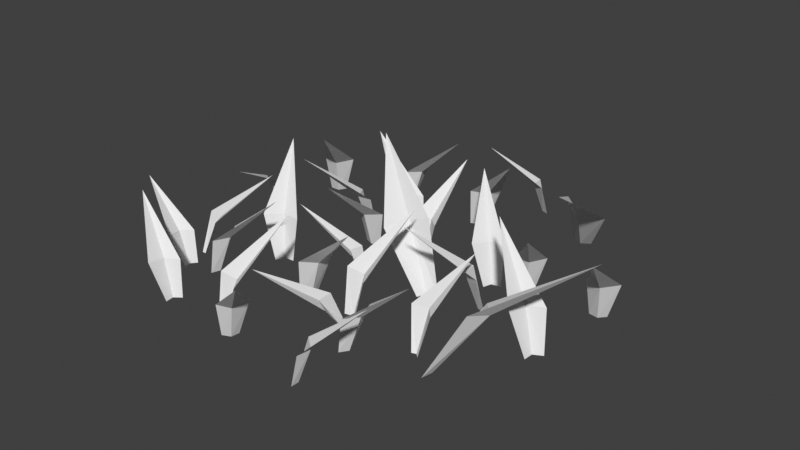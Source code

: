 # Source: patch2.blend  (saved by Blender 4.5.91; exported with 4.5.12 LTS)
import bpy
from mathutils import Matrix  # noqa: F401  (used for matrix-valued properties, if any)

bpy.ops.wm.read_factory_settings(use_empty=True)
scene = bpy.context.scene
scene.name = 'Scene'

# ---- world
world_world = bpy.data.worlds.new('World'); scene.world = world_world
world_world.use_nodes = True; world_world.node_tree.nodes.clear()
_N = world_world.node_tree.nodes; _L = world_world.node_tree.links
n0 = _N.new('ShaderNodeOutputWorld'); n0.name = 'World Output'; n0.location = (300, 300)
n1 = _N.new('ShaderNodeBackground'); n1.name = 'Background'; n1.location = (10, 300)
n1.inputs[0].default_value = (0.05088, 0.05088, 0.05088, 1.0)
_L.new(n1.outputs[0], n0.inputs[0])
n0.is_active_output = True
world_world.color = (0.05088, 0.05088, 0.05088)
world_world.use_sun_shadow = False
world_world.sun_shadow_jitter_overblur = 0.0

# ---- meshes
me_plane_003 = bpy.data.meshes.new('Plane.003')
me_plane_003.from_pydata([(-2.02, -1.131, -0.002747), (-2.075, -1.133, -0.002747), (-1.722, -0.2743, 0.7951), (-1.985, -1.185, -0.002747), (-2.197, -0.8491, 0.3944), (-1.91, -1.043, 0.4029), (-1.988, -0.8733, 0.4051), (1.354, 0.5864, -0.002747), (1.407, 0.6737, -0.002747), (1.754, -0.06905, 0.9854), (1.246, 0.5868, -0.002747), (1.571, 0.6309, 0.4499), (1.256, 0.4887, 0.4236), (1.442, 0.4673, 0.4225), (1.227, 1.924, -0.01107), (1.334, 1.996, -0.01107), (1.75, 0.4727, 1.302), (1.098, 1.985, -0.01106), (1.718, 1.567, 0.6136), (1.218, 1.575, 0.7391), (1.443, 1.428, 0.6643), (-0.1793, -0.4278, -0.006977), (-0.1038, -0.4809, -0.006977), (-0.795, -0.7489, 0.8866), (-0.1724, -0.3303, -0.006977), (-0.1523, -0.6268, 0.4024), (-0.2615, -0.3338, 0.3785), (-0.2921, -0.5005, 0.3776), (0.6501, -1.565, -0.01597), (0.6048, -1.465, -0.01597), (1.473, -1.607, 1.044), (0.5843, -1.66, -0.01597), (0.7424, -1.345, 0.4698), (0.6776, -1.71, 0.4415), (0.8092, -1.558, 0.4404), (-1.227, -0.6097, -0.002796), (-1.281, -0.7144, -0.002796), (-1.738, 0.1154, 1.139), (-1.102, -0.6019, -0.002796), (-1.474, -0.6777, 0.5203), (-1.122, -0.4896, 0.4898), (-1.338, -0.4792, 0.4886), (-0.7031, 0.3196, -0.01597), (-0.6124, 0.381, -0.01597), (-0.6068, -0.4988, 1.044), (-0.8084, 0.3684, -0.01597), (-0.4711, 0.2656, 0.4698), (-0.842, 0.2681, 0.4415), (-0.6701, 0.1638, 0.4404), (0.2355, -1.043, -0.01597), (0.1286, -1.067, -0.01597), (0.4463, -0.2465, 1.044), (0.3156, -1.127, -0.01597), (0.03953, -0.9077, 0.4698), (0.3837, -1.046, 0.4415), (0.262, -0.8861, 0.4404), (1.221, -1.191, -0.002747), (1.168, -1.208, -0.002747), (1.27, -0.2857, 0.7951), (1.269, -1.233, -0.002747), (0.9729, -0.9691, 0.3944), (1.302, -1.077, 0.4029), (1.18, -0.9348, 0.4051), (-1.531, -2.038, -0.002747), (-1.521, -2.14, -0.002747), (-2.246, -1.758, 0.9854), (-1.445, -1.973, -0.002747), (-1.678, -2.205, 0.4499), (-1.513, -1.902, 0.4236), (-1.674, -1.997, 0.4225), (0.5511, -0.1858, -0.01107), (0.5089, -0.3074, -0.01107), (-0.7431, 0.6545, 1.302), (0.6904, -0.1564, -0.01106), (-0.05591, -0.1975, 0.6136), (0.3468, 0.09817, 0.7391), (0.07928, 0.07924, 0.6643), (0.4001, 2.363, -0.006977), (0.4873, 2.333, -0.006977), (-0.1031, 1.885, 0.8866), (0.3798, 2.459, -0.006977), (0.4809, 2.179, 0.4024), (0.2951, 2.431, 0.3785), (0.3117, 2.262, 0.3776), (-1.601, -1.279, -0.01597), (-1.672, -1.196, -0.01597), (-0.7983, -1.093, 1.044), (-1.638, -1.389, -0.01597), (-1.573, -1.043, 0.4698), (-1.535, -1.412, 0.4415), (-1.45, -1.229, 0.4404), (2.121, -0.4556, -0.002796), (2.115, -0.5733, -0.002796), (1.354, -0.009161, 1.139), (2.231, -0.3965, -0.002796), (1.924, -0.6204, 0.5203), (2.167, -0.3027, 0.4898), (1.966, -0.3832, 0.4886), (0.9737, 0.4493, -0.01597), (0.9385, 0.3455, -0.01597), (0.4023, 1.043, 1.044), (1.087, 0.474, -0.01597), (0.7562, 0.3521, 0.4698), (1.053, 0.5742, 0.4415), (0.8533, 0.5534, 0.4404), (-0.4669, 0.8535, -0.01597), (-0.4517, 0.745, -0.01597), (-1.244, 1.127, 1.044), (-0.3767, 0.9265, -0.01597), (-0.6176, 0.6689, 0.4698), (-0.452, 1.001, 0.4415), (-0.6213, 0.8924, 0.4404), (0.3421, -1.315, -0.002747), (0.3945, -1.334, -0.002747), (-0.2535, -1.999, 0.7951), (0.3296, -1.252, -0.002747), (0.4011, -1.642, 0.3944), (0.2073, -1.355, 0.4029), (0.2168, -1.542, 0.4051), (-0.013, 0.4651, -0.002747), (-0.1057, 0.4225, -0.002747), (0.02337, 1.232, 0.9854), (0.07633, 0.4041, -0.002747), (-0.218, 0.5502, 0.4499), (0.1226, 0.4912, 0.4236), (-0.01956, 0.6133, 0.4225), (1.542, -1.338, -0.01107), (1.447, -1.251, -0.01107), (2.828, -0.4846, 1.302), (1.514, -1.478, -0.01107), (1.773, -0.7767, 0.6136), (1.884, -1.264, 0.7391), (1.973, -1.011, 0.6643), (-1.989, -1.411, -0.006977), (-1.957, -1.498, -0.006977), (-2.678, -1.327, 0.8866), (-1.928, -1.335, -0.006977), (-2.079, -1.591, 0.4024), (-2.003, -1.287, 0.3785), (-2.123, -1.407, 0.3776), (-2.029, 1.181, -0.01597), (-1.972, 1.275, -0.01597), (-1.595, 0.4801, 1.044), (-2.145, 1.18, -0.01597), (-1.795, 1.23, 0.4698), (-2.133, 1.075, 0.4415), (-1.933, 1.054, 0.4404), (0.01775, 1.551, -0.002796), (0.03214, 1.668, -0.002796), (0.75, 1.05, 1.139), (-0.09636, 1.5, -0.002796), (0.2258, 1.701, 0.5203), (-0.03877, 1.402, 0.4898), (0.1675, 1.467, 0.4886), (-0.7192, -1.984, -0.01597), (-0.8263, -2.007, -0.01597), (-0.5032, -1.189, 1.044), (-0.6398, -2.069, -0.01597), (-0.9143, -1.847, 0.4698), (-0.5711, -1.988, 0.4415), (-0.6917, -1.827, 0.4404), (1.169, -0.06849, -0.01597), (1.274, -0.09686, -0.01597), (0.6132, -0.6772, 1.044), (1.137, 0.04304, -0.01597), (1.28, -0.2793, 0.4698), (1.039, 0.002775, 0.4415), (1.073, -0.1955, 0.4404), (-2.375, 0.4082, -0.002747), (-2.331, 0.4429, -0.002747), (-2.105, -0.4575, 0.7951), (-2.435, 0.4306, -0.002747), (-2.065, 0.2867, 0.3944), (-2.411, 0.2725, 0.4029), (-2.247, 0.1823, 0.4051), (-0.4521, -2.168, -0.002747), (-0.439, -2.067, -0.002747), (0.1788, -2.606, 0.9854), (-0.5512, -2.212, -0.002747), (-0.2712, -2.039, 0.4499), (-0.5019, -2.297, 0.4236), (-0.323, -2.241, 0.4225), (0.6476, -2.299, -0.006977), (0.5697, -2.249, -0.006977), (1.248, -1.949, 0.8866), (0.6453, -2.397, -0.006977), (0.6114, -2.101, 0.4024), (0.7341, -2.389, 0.3785), (0.7569, -2.221, 0.3776), (-1.07, 1.557, -0.01597), (-1.105, 1.661, -0.01597), (-0.2547, 1.436, 1.044), (-1.144, 1.468, -0.01597), (-0.9569, 1.767, 0.4698), (-1.056, 1.409, 0.4415), (-0.9108, 1.548, 0.4404), (-0.3847, -1.044, -0.002796), (-0.4032, -0.9273, -0.002796), (0.4574, -1.323, 1.139), (-0.4803, -1.124, -0.002796), (-0.2261, -0.8421, 0.5203), (-0.3979, -1.203, 0.4898), (-0.2177, -1.083, 0.4886), (2.256, 0.5952, -0.01597), (2.328, 0.6783, -0.01597), (2.565, -0.1689, 1.044), (2.142, 0.6146, -0.01597), (2.495, 0.6042, 0.4698), (2.136, 0.509, 0.4415), (2.329, 0.4536, 0.4404), (-1.001, 0.6424, -0.01597), (-0.8915, 0.6443, -0.01597), (-1.367, -0.09592, 1.044), (-1.063, 0.7408, -0.01597), (-0.8361, 0.4705, 0.4698), (-1.146, 0.6751, 0.4415), (-1.058, 0.4939, 0.4404)], [], [(6, 0, 3, 5), (6, 2, 4), (4, 1, 0, 6), (6, 5, 2), (13, 7, 10, 12), (13, 9, 11), (11, 8, 7, 13), (13, 12, 9), (20, 14, 17, 19), (20, 16, 18), (18, 15, 14, 20), (20, 19, 16), (27, 21, 24, 26), (27, 23, 25), (25, 22, 21, 27), (27, 26, 23), (34, 28, 31, 33), (34, 30, 32), (32, 29, 28, 34), (34, 33, 30), (41, 35, 38, 40), (41, 37, 39), (39, 36, 35, 41), (41, 40, 37), (48, 42, 45, 47), (48, 44, 46), (46, 43, 42, 48), (48, 47, 44), (55, 49, 52, 54), (55, 51, 53), (53, 50, 49, 55), (55, 54, 51), (62, 56, 59, 61), (62, 58, 60), (60, 57, 56, 62), (62, 61, 58), (69, 63, 66, 68), (69, 65, 67), (67, 64, 63, 69), (69, 68, 65), (76, 70, 73, 75), (76, 72, 74), (74, 71, 70, 76), (76, 75, 72), (83, 77, 80, 82), (83, 79, 81), (81, 78, 77, 83), (83, 82, 79), (90, 84, 87, 89), (90, 86, 88), (88, 85, 84, 90), (90, 89, 86), (97, 91, 94, 96), (97, 93, 95), (95, 92, 91, 97), (97, 96, 93), (104, 98, 101, 103), (104, 100, 102), (102, 99, 98, 104), (104, 103, 100), (111, 105, 108, 110), (111, 107, 109), (109, 106, 105, 111), (111, 110, 107), (118, 112, 115, 117), (118, 114, 116), (116, 113, 112, 118), (118, 117, 114), (125, 119, 122, 124), (125, 121, 123), (123, 120, 119, 125), (125, 124, 121), (132, 126, 129, 131), (132, 128, 130), (130, 127, 126, 132), (132, 131, 128), (139, 133, 136, 138), (139, 135, 137), (137, 134, 133, 139), (139, 138, 135), (146, 140, 143, 145), (146, 142, 144), (144, 141, 140, 146), (146, 145, 142), (153, 147, 150, 152), (153, 149, 151), (151, 148, 147, 153), (153, 152, 149), (160, 154, 157, 159), (160, 156, 158), (158, 155, 154, 160), (160, 159, 156), (167, 161, 164, 166), (167, 163, 165), (165, 162, 161, 167), (167, 166, 163), (174, 168, 171, 173), (174, 170, 172), (172, 169, 168, 174), (174, 173, 170), (181, 175, 178, 180), (181, 177, 179), (179, 176, 175, 181), (181, 180, 177), (188, 182, 185, 187), (188, 184, 186), (186, 183, 182, 188), (188, 187, 184), (195, 189, 192, 194), (195, 191, 193), (193, 190, 189, 195), (195, 194, 191), (202, 196, 199, 201), (202, 198, 200), (200, 197, 196, 202), (202, 201, 198), (209, 203, 206, 208), (209, 205, 207), (207, 204, 203, 209), (209, 208, 205), (216, 210, 213, 215), (216, 212, 214), (214, 211, 210, 216), (216, 215, 212)])
_uv = me_plane_003.uv_layers.new(name='UVMap')
_uv.uv.foreach_set('vector', [0.8587, 0.1275, 0.7825, 0.1388, 0.7771, 0.1306, 0.8383, 0.1049, 0.8587, 0.1275, 0.9838, 0.1049, 0.8582, 0.1613, 0.8582, 0.1613, 0.7829, 0.1471, 0.7825, 0.1388, 0.8587, 0.1275, 0.8587, 0.1275, 0.8383, 0.1049, 0.9838, 0.1049, 0.7098, 0.7523, 0.6944, 0.6814, 0.7095, 0.6746, 0.7355, 0.7363, 0.7098, 0.7523, 0.7355, 0.8893, 0.676, 0.7562, 0.676, 0.7562, 0.6794, 0.6825, 0.6944, 0.6814, 0.7098, 0.7523, 0.7098, 0.7523, 0.7355, 0.7363, 0.7355, 0.8893, 0.2871, 0.1738, 0.1511, 0.2042, 0.1364, 0.1874, 0.2618, 0.1364, 0.2871, 0.1738, 0.482, 0.1479, 0.2861, 0.2243, 0.2861, 0.2243, 0.1531, 0.2243, 0.1511, 0.2042, 0.2871, 0.1738, 0.2871, 0.1738, 0.2618, 0.1364, 0.482, 0.1479, 0.8474, 0.3944, 0.7833, 0.4083, 0.7771, 0.3946, 0.8329, 0.3712, 0.8474, 0.3944, 0.9713, 0.3712, 0.8509, 0.4249, 0.8509, 0.4249, 0.7843, 0.4218, 0.7833, 0.4083, 0.8474, 0.3944, 0.8474, 0.3944, 0.8329, 0.3712, 0.9713, 0.3712, 0.5977, 0.3321, 0.5216, 0.3486, 0.5143, 0.3324, 0.5805, 0.3046, 0.5977, 0.3321, 0.7448, 0.3046, 0.6019, 0.3683, 0.6019, 0.3683, 0.5229, 0.3647, 0.5216, 0.3486, 0.5977, 0.3321, 0.5977, 0.3321, 0.5805, 0.3046, 0.7448, 0.3046, 0.0552, 0.4839, 0.03744, 0.402, 0.05486, 0.3941, 0.08484, 0.4654, 0.0552, 0.4839, 0.08484, 0.6423, 0.01618, 0.4884, 0.01618, 0.4884, 0.02008, 0.4033, 0.03744, 0.402, 0.0552, 0.4839, 0.0552, 0.4839, 0.08484, 0.4654, 0.08484, 0.6423, 0.5977, 0.4282, 0.5216, 0.4447, 0.5143, 0.4285, 0.5805, 0.4007, 0.5977, 0.4282, 0.7448, 0.4007, 0.6019, 0.4645, 0.6019, 0.4645, 0.5229, 0.4608, 0.5216, 0.4447, 0.5977, 0.4282, 0.5977, 0.4282, 0.5805, 0.4007, 0.7448, 0.4007, 0.5977, 0.1398, 0.5216, 0.1563, 0.5143, 0.1402, 0.5805, 0.1123, 0.5977, 0.1398, 0.7448, 0.1123, 0.6019, 0.1761, 0.6019, 0.1761, 0.5229, 0.1725, 0.5216, 0.1563, 0.5977, 0.1398, 0.5977, 0.1398, 0.5805, 0.1123, 0.7448, 0.1123, 0.8587, 0.305, 0.7825, 0.3163, 0.7771, 0.3081, 0.8383, 0.2824, 0.8587, 0.305, 0.9838, 0.2824, 0.8582, 0.3388, 0.8582, 0.3388, 0.7829, 0.3246, 0.7825, 0.3163, 0.8587, 0.305, 0.8587, 0.305, 0.8383, 0.2824, 0.9838, 0.2824, 0.4345, 0.7523, 0.4191, 0.6814, 0.4342, 0.6746, 0.4601, 0.7363, 0.4345, 0.7523, 0.4601, 0.8893, 0.4007, 0.7562, 0.4007, 0.7562, 0.4041, 0.6825, 0.4191, 0.6814, 0.4345, 0.7523, 0.4345, 0.7523, 0.4601, 0.7363, 0.4601, 0.8893, 0.2871, 0.05353, 0.1511, 0.08398, 0.1364, 0.06722, 0.2618, 0.01618, 0.2871, 0.05353, 0.482, 0.02766, 0.2861, 0.104, 0.2861, 0.104, 0.1531, 0.104, 0.1511, 0.08398, 0.2871, 0.05353, 0.2871, 0.05353, 0.2618, 0.01618, 0.482, 0.02766, 0.8474, 0.4805, 0.7833, 0.4943, 0.7771, 0.4807, 0.8329, 0.4573, 0.8474, 0.4805, 0.9713, 0.4573, 0.8509, 0.511, 0.8509, 0.511, 0.7843, 0.5079, 0.7833, 0.4943, 0.8474, 0.4805, 0.8474, 0.4805, 0.8329, 0.4573, 0.9713, 0.4573, 0.4516, 0.4775, 0.4351, 0.4014, 0.4513, 0.3941, 0.4791, 0.4603, 0.4516, 0.4775, 0.4791, 0.6246, 0.4154, 0.4816, 0.4154, 0.4816, 0.419, 0.4026, 0.4351, 0.4014, 0.4516, 0.4775, 0.4516, 0.4775, 0.4791, 0.4603, 0.4791, 0.6246, 0.2572, 0.4839, 0.2395, 0.402, 0.2569, 0.3941, 0.2869, 0.4654, 0.2572, 0.4839, 0.2869, 0.6423, 0.2182, 0.4884, 0.2182, 0.4884, 0.2221, 0.4033, 0.2395, 0.402, 0.2572, 0.4839, 0.2572, 0.4839, 0.2869, 0.4654, 0.2869, 0.6423, 0.05242, 0.758, 0.03593, 0.6819, 0.05211, 0.6746, 0.07995, 0.7408, 0.05242, 0.758, 0.07995, 0.9051, 0.01618, 0.7621, 0.01618, 0.7621, 0.0198, 0.6831, 0.03593, 0.6819, 0.05242, 0.758, 0.05242, 0.758, 0.07995, 0.7408, 0.07995, 0.9051, 0.1485, 0.758, 0.1321, 0.6819, 0.1482, 0.6746, 0.1761, 0.7408, 0.1485, 0.758, 0.1761, 0.9051, 0.1123, 0.7621, 0.1123, 0.7621, 0.1159, 0.6831, 0.1321, 0.6819, 0.1485, 0.758, 0.1485, 0.758, 0.1761, 0.7408, 0.1761, 0.9051, 0.8587, 0.0388, 0.7825, 0.05005, 0.7771, 0.04186, 0.8383, 0.01618, 0.8587, 0.0388, 0.9838, 0.01618, 0.8582, 0.07257, 0.8582, 0.07257, 0.7829, 0.05836, 0.7825, 0.05005, 0.8587, 0.0388, 0.8587, 0.0388, 0.8383, 0.01618, 0.9838, 0.01618, 0.618, 0.7523, 0.6027, 0.6814, 0.6177, 0.6746, 0.6437, 0.7363, 0.618, 0.7523, 0.6437, 0.8893, 0.5843, 0.7562, 0.5843, 0.7562, 0.5876, 0.6825, 0.6027, 0.6814, 0.618, 0.7523, 0.618, 0.7523, 0.6437, 0.7363, 0.6437, 0.8893, 0.06669, 0.1669, 0.03624, 0.03092, 0.053, 0.01618, 0.104, 0.1415, 0.06669, 0.1669, 0.09256, 0.3618, 0.01618, 0.1659, 0.01618, 0.1659, 0.01618, 0.03284, 0.03624, 0.03092, 0.06669, 0.1669, 0.06669, 0.1669, 0.104, 0.1415, 0.09256, 0.3618, 0.8474, 0.6526, 0.7833, 0.6665, 0.7771, 0.6529, 0.8329, 0.6294, 0.8474, 0.6526, 0.9713, 0.6294, 0.8509, 0.6832, 0.8509, 0.6832, 0.7843, 0.6801, 0.7833, 0.6665, 0.8474, 0.6526, 0.8474, 0.6526, 0.8329, 0.6294, 0.9713, 0.6294, 0.5977, 0.04371, 0.5216, 0.0602, 0.5143, 0.04402, 0.5805, 0.01618, 0.5977, 0.04371, 0.7448, 0.01618, 0.6019, 0.07995, 0.6019, 0.07995, 0.5229, 0.07633, 0.5216, 0.0602, 0.5977, 0.04371, 0.5977, 0.04371, 0.5805, 0.01618, 0.7448, 0.01618, 0.2262, 0.2863, 0.1442, 0.304, 0.1364, 0.2866, 0.2077, 0.2566, 0.2262, 0.2863, 0.3845, 0.2566, 0.2306, 0.3253, 0.2306, 0.3253, 0.1456, 0.3214, 0.1442, 0.304, 0.2262, 0.2863, 0.2262, 0.2863, 0.2077, 0.2566, 0.3845, 0.2566, 0.5977, 0.236, 0.5216, 0.2525, 0.5143, 0.2363, 0.5805, 0.2084, 0.5977, 0.236, 0.7448, 0.2084, 0.6019, 0.2722, 0.6019, 0.2722, 0.5229, 0.2686, 0.5216, 0.2525, 0.5977, 0.236, 0.5977, 0.236, 0.5805, 0.2084, 0.7448, 0.2084, 0.3555, 0.4775, 0.339, 0.4014, 0.3552, 0.3941, 0.383, 0.4603, 0.3555, 0.4775, 0.383, 0.6246, 0.3192, 0.4816, 0.3192, 0.4816, 0.3229, 0.4026, 0.339, 0.4014, 0.3555, 0.4775, 0.3555, 0.4775, 0.383, 0.4603, 0.383, 0.6246, 0.8587, 0.2163, 0.7825, 0.2275, 0.7771, 0.2193, 0.8383, 0.1937, 0.8587, 0.2163, 0.9838, 0.1937, 0.8582, 0.2501, 0.8582, 0.2501, 0.7829, 0.2359, 0.7825, 0.2275, 0.8587, 0.2163, 0.8587, 0.2163, 0.8383, 0.1937, 0.9838, 0.1937, 0.5262, 0.7523, 0.5109, 0.6814, 0.526, 0.6746, 0.5519, 0.7363, 0.5262, 0.7523, 0.5519, 0.8893, 0.4925, 0.7562, 0.4925, 0.7562, 0.4959, 0.6825, 0.5109, 0.6814, 0.5262, 0.7523, 0.5262, 0.7523, 0.5519, 0.7363, 0.5519, 0.8893, 0.8474, 0.5665, 0.7833, 0.5804, 0.7771, 0.5668, 0.8329, 0.5433, 0.8474, 0.5665, 0.9713, 0.5433, 0.8509, 0.5971, 0.8509, 0.5971, 0.7843, 0.594, 0.7833, 0.5804, 0.8474, 0.5665, 0.8474, 0.5665, 0.8329, 0.5433, 0.9713, 0.5433, 0.5977, 0.5244, 0.5216, 0.5408, 0.5143, 0.5247, 0.5805, 0.4968, 0.5977, 0.5244, 0.7448, 0.4968, 0.6019, 0.5606, 0.6019, 0.5606, 0.5229, 0.557, 0.5216, 0.5408, 0.5977, 0.5244, 0.5977, 0.5244, 0.5805, 0.4968, 0.7448, 0.4968, 0.1562, 0.4839, 0.1385, 0.402, 0.1559, 0.3941, 0.1859, 0.4654, 0.1562, 0.4839, 0.1859, 0.6423, 0.1172, 0.4884, 0.1172, 0.4884, 0.1211, 0.4033, 0.1385, 0.402, 0.1562, 0.4839, 0.1562, 0.4839, 0.1859, 0.4654, 0.1859, 0.6423, 0.2447, 0.758, 0.2282, 0.6819, 0.2444, 0.6746, 0.2722, 0.7408, 0.2447, 0.758, 0.2722, 0.9051, 0.2084, 0.7621, 0.2084, 0.7621, 0.2121, 0.6831, 0.2282, 0.6819, 0.2447, 0.758, 0.2447, 0.758, 0.2722, 0.7408, 0.2722, 0.9051, 0.3408, 0.758, 0.3243, 0.6819, 0.3405, 0.6746, 0.3683, 0.7408, 0.3408, 0.758, 0.3683, 0.9051, 0.3046, 0.7621, 0.3046, 0.7621, 0.3082, 0.6831, 0.3243, 0.6819, 0.3408, 0.758, 0.3408, 0.758, 0.3683, 0.7408, 0.3683, 0.9051])
me_plane_003.update()

# ---- objects
ob_patch2 = bpy.data.objects.new('patch2', me_plane_003)

# ---- transforms, parenting, visibility, modifiers, constraints
ob_patch2.location = (0.0, 0.0, 0.0)

# ---- collection membership
scene.collection.objects.link(ob_patch2)

# ---- scene / render settings (as saved in the file)
scene.frame_start = 1; scene.frame_end = 250; scene.frame_set(1)
scene.render.engine = 'BLENDER_EEVEE_NEXT'
scene.eevee.ray_tracing_options.trace_max_roughness = 0.0
scene.view_settings.view_transform = 'Standard'
bpy.context.view_layer.update()

# ---- added for rendering (the .blend has no active camera and no usable light): camera, sun
cam_auto = bpy.data.cameras.new('AutoCamera')
cam_auto.lens = 50.0
cam_auto.sensor_width = 36.0
cam_auto.clip_end = 1000.0
ob_auto_camera = bpy.data.objects.new('AutoCamera', cam_auto)
scene.collection.objects.link(ob_auto_camera)
ob_auto_camera.location = (7.10282, -8.5072, 6.26555)
ob_auto_camera.rotation_euler = (1.09748, -7.21219e-08, 0.694738)
scene.camera = ob_auto_camera
light_auto_sun = bpy.data.lights.new('AutoSun', 'SUN')
light_auto_sun.energy = 3.0
light_auto_sun.angle = 0.0523599
ob_auto_sun = bpy.data.objects.new('AutoSun', light_auto_sun)
scene.collection.objects.link(ob_auto_sun)
ob_auto_sun.rotation_euler = (0.872665, 0.174533, 0.523599)
bpy.context.view_layer.update()
